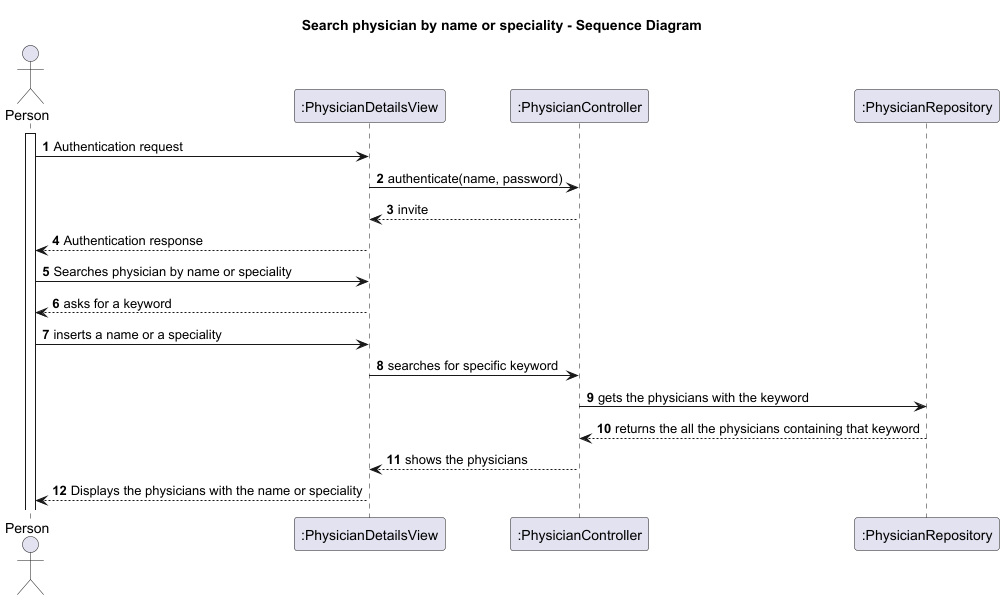

The diagram above was rendered by PlantUML. Its source (embedded in the PNG):
@startuml
title Search physician by name or speciality - Sequence Diagram

autonumber

actor "Person" as Person
participant ":PhysicianDetailsView" as view
participant ":PhysicianController" as Ctrl
participant ":PhysicianRepository" as repo
activate Person

Person -> view: Authentication request
view -> Ctrl: authenticate(name, password)
Ctrl --> view: invite
view --> Person: Authentication response

Person -> view: Searches physician by name or speciality
view --> Person: asks for a keyword
Person -> view: inserts a name or a speciality
view -> Ctrl: searches for specific keyword
Ctrl -> repo: gets the physicians with the keyword
repo --> Ctrl: returns the all the physicians containing that keyword
Ctrl --> view: shows the physicians
view --> Person: Displays the physicians with the name or speciality



@enduml